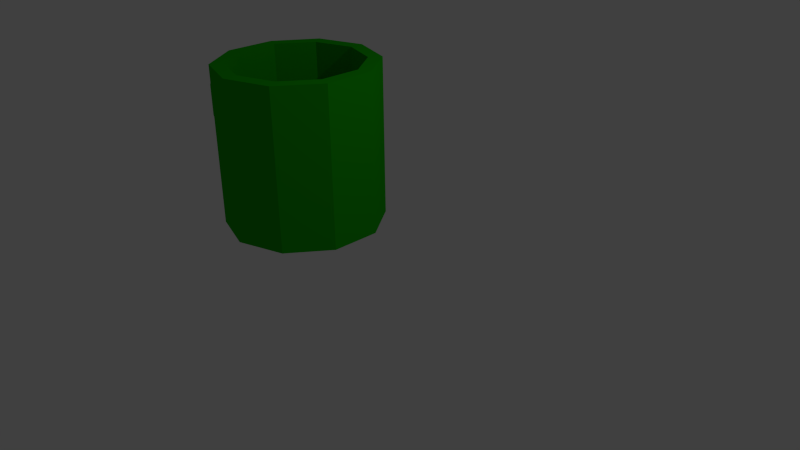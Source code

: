 # Source: Mug-Green.blend  (saved by Blender 2.72.0; exported with 4.5.12 LTS)
import bpy
from mathutils import Matrix  # noqa: F401  (used for matrix-valued properties, if any)

bpy.ops.wm.read_factory_settings(use_empty=True)
scene = bpy.context.scene
scene.name = 'Scene'

# ---- collections
col_collection_1 = bpy.data.collections.new('Collection 1'); scene.collection.children.link(col_collection_1)

# ---- materials (node trees are filled in below, after node groups)
mat_material_001 = bpy.data.materials.new('Material.001')
mat_material_001.alpha_threshold = 0.0
mat_material_001.use_transparent_shadow = False
mat_material_001.diffuse_color = (0.01101, 0.42, 0.0, 1.0)
mat_material_001.roughness = 0.5

# ---- material node trees

# ---- world
world_world = bpy.data.worlds.new('World'); scene.world = world_world
world_world.color = (0.05088, 0.05088, 0.05088)
world_world.use_sun_shadow = False
world_world.sun_shadow_jitter_overblur = 0.0
world_world.cycles.sampling_method = 'MANUAL'
world_world.cycles.sample_map_resolution = 256

# ---- cameras
cam_camera = bpy.data.cameras.new('Camera')
cam_camera.clip_end = 100.0
cam_camera.lens = 35.0
cam_camera.sensor_width = 32.0
cam_camera.sensor_height = 18.0
cam_camera.ortho_scale = 7.314
cam_camera.dof.focus_distance = 0.0
cam_camera.dof.aperture_fstop = 128.0

# ---- lights
light_lamp = bpy.data.lights.new('Lamp', 'POINT')
light_lamp.transmission_factor = 0.0
light_lamp.cutoff_distance = 30.0
light_lamp.energy = 100.0
light_lamp.shadow_buffer_clip_start = 1.001
light_lamp.shadow_soft_size = 0.1
light_lamp.shadow_maximum_resolution = 0.006
light_lamp.use_absolute_resolution = True
light_lamp.cycles.use_multiple_importance_sampling = False

# ---- meshes
me_cylinder = bpy.data.meshes.new('Cylinder')
me_cylinder.from_pydata([(-0.1813, 0.002735, 1.295), (-0.6681, 0.1609, 1.295), (-0.6681, 0.3328, -0.7046), (-0.6681, 0.3328, 1.295), (-0.08027, 0.1419, -0.7046), (-0.08027, 0.1419, 1.295), (0.283, -0.3581, -0.7046), (0.283, -0.3581, 1.295), (0.283, -0.9762, -0.7046), (0.283, -0.9762, 1.295), (-0.08027, -1.476, -0.7046), (-0.08027, -1.476, 1.295), (-0.6681, -1.667, -0.7046), (-0.6681, -1.667, 1.295), (-1.256, -1.476, -0.7046), (-1.256, -1.476, 1.295), (-1.597, -0.9762, -0.7046), (-1.597, -0.9762, 1.295), (-1.597, -0.3581, -0.7046), (-1.597, -0.3581, 1.295), (-1.256, 0.1419, -0.7046), (-1.256, 0.1419, 1.295), (0.1195, -0.4113, 1.295), (0.1195, -0.923, 1.295), (-0.1813, -1.337, 1.295), (-0.6681, -1.495, 1.295), (-1.155, -1.337, 1.295), (-1.456, -0.923, 1.295), (-1.456, -0.4113, 1.295), (-1.155, 0.002735, 1.295), (-0.1813, 0.002735, 0.07973), (-0.6681, 0.1609, 0.07973), (0.1195, -0.4113, 0.07973), (0.1195, -0.923, 0.07973), (-0.1813, -1.337, 0.07973), (-0.6681, -1.495, 0.07973), (-1.155, -1.337, 0.07973), (-1.456, -0.923, 0.07973), (-1.456, -0.4113, 0.07973), (-1.155, 0.002735, 0.07973), (-2.019, -0.5111, 0.9578), (-1.544, -0.5111, 0.9578), (-2.019, -0.5409, 0.8661), (-1.544, -0.5409, 0.8661), (-2.019, -0.6189, 0.8094), (-1.544, -0.6189, 0.8094), (-2.019, -0.7154, 0.8094), (-1.544, -0.7154, 0.8094), (-2.019, -0.7934, 0.8661), (-1.544, -0.7934, 0.8661), (-2.019, -0.8232, 0.9578), (-1.544, -0.8232, 0.9578), (-2.019, -0.7934, 1.05), (-1.544, -0.7934, 1.05), (-2.019, -0.7154, 1.106), (-1.544, -0.7154, 1.106), (-2.019, -0.6189, 1.106), (-1.544, -0.6189, 1.106), (-2.019, -0.5409, 1.05), (-1.544, -0.5409, 1.05), (-2.234, -0.5111, 0.8348), (-2.169, -0.5409, 0.77), (-2.129, -0.6189, 0.7299), (-2.129, -0.7154, 0.7299), (-2.169, -0.7934, 0.77), (-2.234, -0.8232, 0.8348), (-2.298, -0.7934, 0.8997), (-2.339, -0.7154, 0.9398), (-2.339, -0.6189, 0.9398), (-2.298, -0.5409, 0.8997), (-2.335, -0.5111, 0.6461), (-2.244, -0.5409, 0.6461), (-2.187, -0.6189, 0.6461), (-2.187, -0.7154, 0.6461), (-2.244, -0.7934, 0.6461), (-2.335, -0.8232, 0.6461), (-2.427, -0.7934, 0.6461), (-2.484, -0.7154, 0.6461), (-2.484, -0.6189, 0.6461), (-2.427, -0.5409, 0.6461), (-2.335, -0.5111, 0.2331), (-2.244, -0.5409, 0.2331), (-2.187, -0.6189, 0.2331), (-2.187, -0.7154, 0.2331), (-2.244, -0.7934, 0.2331), (-2.335, -0.8232, 0.2331), (-2.427, -0.7934, 0.2331), (-2.484, -0.7154, 0.2331), (-2.484, -0.6189, 0.2331), (-2.427, -0.5409, 0.2331), (-2.248, -0.5111, 0.03911), (-2.183, -0.5409, 0.104), (-2.143, -0.6189, 0.1441), (-2.143, -0.7154, 0.1441), (-2.183, -0.7934, 0.104), (-2.248, -0.8232, 0.03911), (-2.312, -0.7934, -0.02576), (-2.352, -0.7154, -0.06585), (-2.352, -0.6189, -0.06585), (-2.312, -0.5409, -0.02576), (-2.023, -0.5111, -0.04635), (-2.023, -0.5409, 0.04539), (-2.023, -0.6189, 0.1021), (-2.023, -0.7154, 0.1021), (-2.023, -0.7934, 0.04539), (-2.023, -0.8232, -0.04635), (-2.023, -0.7934, -0.1381), (-2.023, -0.7154, -0.1948), (-2.023, -0.6189, -0.1948), (-2.023, -0.5409, -0.1381), (-1.613, -0.5111, -0.04635), (-1.613, -0.5409, 0.04539), (-1.613, -0.6189, 0.1021), (-1.613, -0.7154, 0.1021), (-1.613, -0.7934, 0.04539), (-1.613, -0.8232, -0.04635), (-1.613, -0.7934, -0.1381), (-1.613, -0.7154, -0.1948), (-1.613, -0.6189, -0.1948), (-1.613, -0.5409, -0.1381)], [], [(27, 26, 36, 37), (9, 7, 22, 23), (2, 3, 5, 4), (28, 27, 37, 38), (11, 9, 23, 24), (4, 5, 7, 6), (25, 24, 34, 35), (13, 11, 24, 25), (6, 7, 9, 8), (24, 23, 33, 34), (15, 13, 25, 26), (8, 9, 11, 10), (23, 22, 32, 33), (17, 15, 26, 27), (10, 11, 13, 12), (22, 0, 30, 32), (19, 17, 27, 28), (12, 13, 15, 14), (30, 31, 39, 38, 37, 36, 35, 34, 33, 32), (21, 19, 28, 29), (14, 15, 17, 16), (5, 3, 1, 0), (0, 1, 31, 30), (16, 17, 19, 18), (3, 21, 29, 1), (20, 21, 3, 2), (18, 19, 21, 20), (26, 25, 35, 36), (7, 5, 0, 22), (2, 4, 6, 8, 10, 12, 14, 16, 18, 20), (29, 28, 38, 39), (1, 29, 39, 31), (40, 41, 43, 42), (42, 43, 45, 44), (44, 45, 47, 46), (46, 47, 49, 48), (48, 49, 51, 50), (50, 51, 53, 52), (52, 53, 55, 54), (54, 55, 57, 56), (43, 41, 59, 57, 55, 53, 51, 49, 47, 45), (58, 59, 41, 40), (56, 57, 59, 58), (58, 40, 60, 69), (69, 60, 70, 79), (56, 58, 69, 68), (54, 56, 68, 67), (52, 54, 67, 66), (50, 52, 66, 65), (48, 50, 65, 64), (46, 48, 64, 63), (44, 46, 63, 62), (42, 44, 62, 61), (40, 42, 61, 60), (79, 70, 80, 89), (68, 69, 79, 78), (67, 68, 78, 77), (66, 67, 77, 76), (65, 66, 76, 75), (64, 65, 75, 74), (63, 64, 74, 73), (62, 63, 73, 72), (61, 62, 72, 71), (60, 61, 71, 70), (89, 80, 90, 99), (78, 79, 89, 88), (77, 78, 88, 87), (76, 77, 87, 86), (75, 76, 86, 85), (74, 75, 85, 84), (73, 74, 84, 83), (72, 73, 83, 82), (71, 72, 82, 81), (70, 71, 81, 80), (99, 90, 100, 109), (88, 89, 99, 98), (87, 88, 98, 97), (86, 87, 97, 96), (85, 86, 96, 95), (84, 85, 95, 94), (83, 84, 94, 93), (82, 83, 93, 92), (81, 82, 92, 91), (80, 81, 91, 90), (109, 100, 110, 119), (98, 99, 109, 108), (97, 98, 108, 107), (96, 97, 107, 106), (95, 96, 106, 105), (94, 95, 105, 104), (93, 94, 104, 103), (92, 93, 103, 102), (91, 92, 102, 101), (90, 91, 101, 100), (110, 111, 112, 113, 114, 115, 116, 117, 118, 119), (108, 109, 119, 118), (107, 108, 118, 117), (106, 107, 117, 116), (105, 106, 116, 115), (104, 105, 115, 114), (103, 104, 114, 113), (102, 103, 113, 112), (101, 102, 112, 111), (100, 101, 111, 110)])
me_cylinder.materials.append(mat_material_001)
me_cylinder.use_remesh_preserve_volume = False
me_cylinder.use_remesh_preserve_attributes = False
me_cylinder.use_mirror_vertex_groups = False
me_cylinder.update()

# ---- objects
ob_cylinder = bpy.data.objects.new('Cylinder', me_cylinder)
ob_lamp = bpy.data.objects.new('Lamp', light_lamp)
ob_camera = bpy.data.objects.new('Camera', cam_camera)

# ---- transforms, parenting, visibility, modifiers, constraints
ob_cylinder.location = (0.1208, 0.04521, 1.267)
ob_cylinder.lineart.crease_threshold = 0.0
ob_lamp.location = (4.076, 1.005, 5.904)
ob_lamp.rotation_euler = (0.6503, 0.05522, 1.866)
ob_lamp.lock_rotations_4d = False
ob_lamp.empty_display_type = 'ARROWS'
ob_lamp.color = (0.0, 0.0, 0.0, 0.0)
ob_lamp.lineart.crease_threshold = 0.0
ob_camera.location = (7.481, -6.508, 5.344)
ob_camera.rotation_euler = (1.109, 0.01082, 0.8149)
ob_camera.lock_rotations_4d = False
ob_camera.empty_display_type = 'ARROWS'
ob_camera.color = (0.0, 0.0, 0.0, 0.0)
ob_camera.display_type = 'WIRE'
ob_camera.lineart.crease_threshold = 0.0

# ---- collection membership
col_collection_1.objects.link(ob_cylinder)
col_collection_1.objects.link(ob_lamp)
col_collection_1.objects.link(ob_camera)

# ---- scene / render settings (as saved in the file)
scene.camera = ob_camera
scene.frame_start = 1; scene.frame_end = 250; scene.frame_set(1)
scene.render.engine = 'BLENDER_EEVEE_NEXT'
scene.render.resolution_percentage = 50
scene.render.dither_intensity = 0.0
scene.cycles.use_denoising = False
scene.cycles.samples = 10
scene.cycles.sampling_pattern = 'TABULATED_SOBOL'
scene.cycles.light_sampling_threshold = 0.0
scene.cycles.use_adaptive_sampling = False
scene.cycles.use_light_tree = False
scene.cycles.blur_glossy = 0.0
scene.cycles.pixel_filter_type = 'GAUSSIAN'
scene.cycles.sample_clamp_indirect = 0.0
scene.view_settings.view_transform = 'Standard'
bpy.context.view_layer.update()
